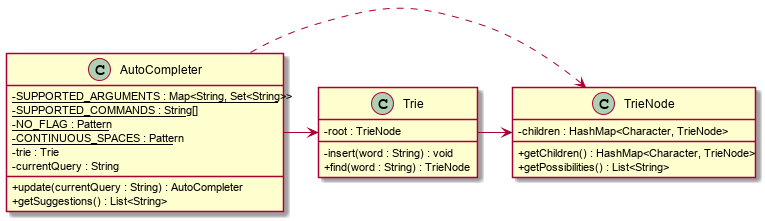

The diagram above was rendered by PlantUML. Its source (embedded in the PNG):
@startuml
skinparam classAttributeIconSize 0

class AutoCompleter {
    -{static} SUPPORTED_ARGUMENTS : Map<String, Set<String>>
    -{static} SUPPORTED_COMMANDS : String[]
    -{static} NO_FLAG : Pattern
    -{static} CONTINUOUS_SPACES : Pattern
    -trie : Trie
    -currentQuery : String

    +update(currentQuery : String) : AutoCompleter
    +getSuggestions() : List<String>
}

class Trie {
    -root : TrieNode

    -insert(word : String) : void
    +find(word : String) : TrieNode
}

class TrieNode {
    -children : HashMap<Character, TrieNode>

    +getChildren() : HashMap<Character, TrieNode>
    +getPossibilities() : List<String>
}

AutoCompleter -right-> Trie
AutoCompleter .right.> TrieNode
Trie -right-> TrieNode
@enduml